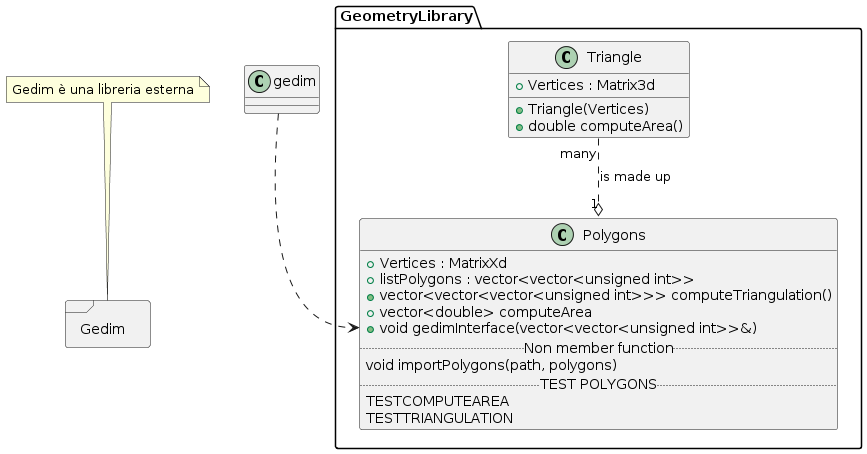

The diagram above was rendered by PlantUML. Its source (embedded in the PNG):
@startuml
' Questo è un commento (riga che inizia con apostrofo)

package GeometryLibrary <<Folder>>
{
class Triangle
{
+ Vertices : Matrix3d
+ Triangle(Vertices)
+ double computeArea()
}

class Polygons
{
+ Vertices : MatrixXd
+ listPolygons : vector<vector<unsigned int>>
+ vector<vector<vector<unsigned int>>> computeTriangulation()
+ vector<double> computeArea
+ void gedimInterface(vector<vector<unsigned int>>&)
..Non member function..
void importPolygons(path, polygons)
..TEST POLYGONS..
TESTCOMPUTEAREA
TESTTRIANGULATION
}
}

package Gedim <<Frame>>
{
}

note "Gedim è una libreria esterna" as GedimN
GedimN .. Gedim

gedim ..> Polygons::gedimInterface

Triangle "many" ..o "1" Polygons : is made up
@enduml